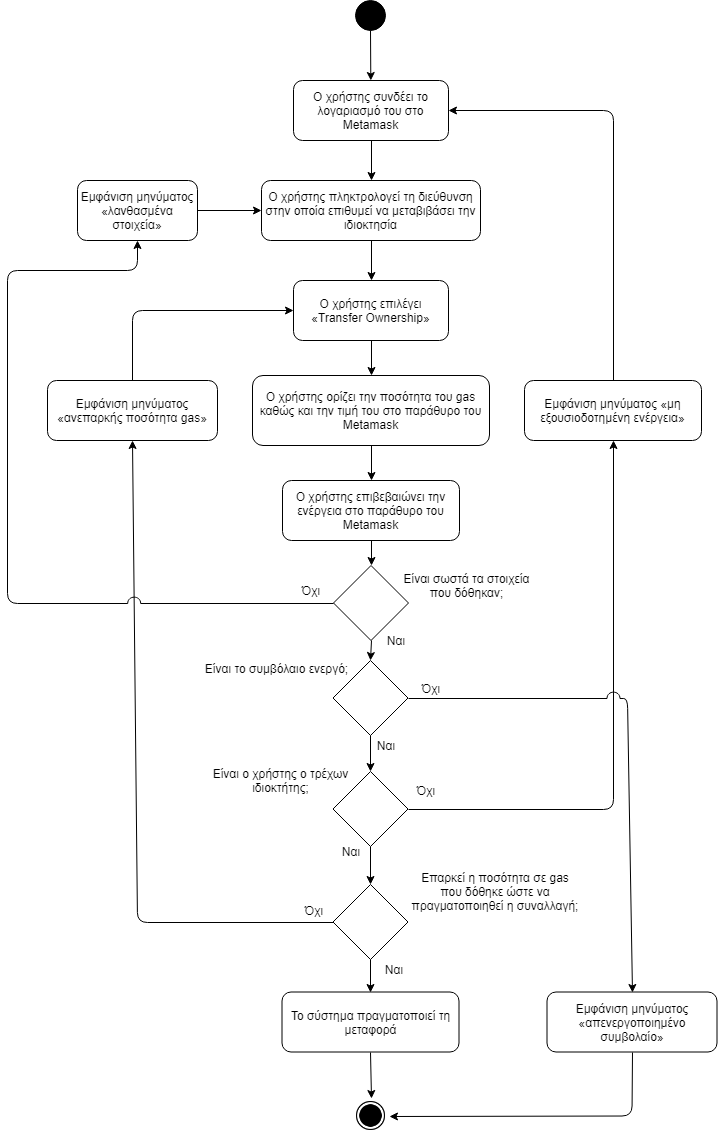

The diagram above was exported from draw.io. Its source (the exported page's mxGraphModel, read from the mxfile embedded in the PNG):
<mxGraphModel dx="1394" dy="-467" grid="1" gridSize="10" guides="1" tooltips="1" connect="1" arrows="1" fold="1" page="1" pageScale="1" pageWidth="827" pageHeight="1169" background="#ffffff" math="0" shadow="0">
  <root>
    <mxCell id="0" />
    <mxCell id="1" parent="0" />
    <mxCell id="Za0Gc3VCnr-K5jOjUkIN-56" value="" style="ellipse;whiteSpace=wrap;html=1;aspect=fixed;fillColor=#000000;gradientColor=none;" parent="1" vertex="1">
      <mxGeometry x="398" y="1200" width="30" height="30" as="geometry" />
    </mxCell>
    <mxCell id="Za0Gc3VCnr-K5jOjUkIN-57" value="Ο χρήστης συνδέει το λογαριασμό του στο Metamask" style="rounded=1;whiteSpace=wrap;html=1;fillColor=#ffffff;gradientColor=none;" parent="1" vertex="1">
      <mxGeometry x="336" y="1280" width="155" height="60" as="geometry" />
    </mxCell>
    <mxCell id="Za0Gc3VCnr-K5jOjUkIN-58" value="Ο χρήστης πληκτρολογεί τη διεύθυνση στην οποία επιθυμεί να μεταβιβάσει την ιδιοκτησία" style="rounded=1;whiteSpace=wrap;html=1;fillColor=#ffffff;gradientColor=none;" parent="1" vertex="1">
      <mxGeometry x="304" y="1380" width="219" height="60" as="geometry" />
    </mxCell>
    <mxCell id="Za0Gc3VCnr-K5jOjUkIN-59" value="Ο χρήστης επιλέγει «Transfer Ownership»" style="rounded=1;whiteSpace=wrap;html=1;fillColor=#ffffff;gradientColor=none;" parent="1" vertex="1">
      <mxGeometry x="336" y="1480" width="155" height="60" as="geometry" />
    </mxCell>
    <mxCell id="Za0Gc3VCnr-K5jOjUkIN-60" value="Ο χρήστης ορίζει την ποσότητα του gas καθώς και την τιμή του στο παράθυρο του Metamask" style="rounded=1;whiteSpace=wrap;html=1;fillColor=#ffffff;gradientColor=none;" parent="1" vertex="1">
      <mxGeometry x="295" y="1575" width="237" height="70" as="geometry" />
    </mxCell>
    <mxCell id="Za0Gc3VCnr-K5jOjUkIN-61" value="Ο χρήστης επιβεβαιώνει την ενέργεια στο παράθυρο του Metamask" style="rounded=1;whiteSpace=wrap;html=1;fillColor=#ffffff;gradientColor=none;" parent="1" vertex="1">
      <mxGeometry x="325" y="1680" width="177" height="60" as="geometry" />
    </mxCell>
    <mxCell id="Za0Gc3VCnr-K5jOjUkIN-62" value="" style="rhombus;whiteSpace=wrap;html=1;aspect=fixed;" parent="1" vertex="1">
      <mxGeometry x="375.5" y="1860" width="75" height="75" as="geometry" />
    </mxCell>
    <mxCell id="Za0Gc3VCnr-K5jOjUkIN-63" value="Είναι ο χρήστης ο τρέχων ιδιοκτήτης;" style="text;html=1;strokeColor=none;fillColor=none;align=center;verticalAlign=middle;whiteSpace=wrap;rounded=0;" parent="1" vertex="1">
      <mxGeometry x="234" y="1960" width="179" height="40" as="geometry" />
    </mxCell>
    <mxCell id="Za0Gc3VCnr-K5jOjUkIN-69" value="Ναι" style="text;html=1;strokeColor=none;fillColor=none;align=center;verticalAlign=middle;whiteSpace=wrap;rounded=0;" parent="1" vertex="1">
      <mxGeometry x="407.5" y="1935" width="40" height="20" as="geometry" />
    </mxCell>
    <mxCell id="Za0Gc3VCnr-K5jOjUkIN-70" value="Όχι" style="text;html=1;strokeColor=none;fillColor=none;align=center;verticalAlign=middle;whiteSpace=wrap;rounded=0;" parent="1" vertex="1">
      <mxGeometry x="452.5" y="1877.5" width="40" height="20" as="geometry" />
    </mxCell>
    <mxCell id="Za0Gc3VCnr-K5jOjUkIN-71" value="" style="rhombus;whiteSpace=wrap;html=1;aspect=fixed;" parent="1" vertex="1">
      <mxGeometry x="375.5" y="2084" width="75" height="75" as="geometry" />
    </mxCell>
    <mxCell id="Za0Gc3VCnr-K5jOjUkIN-72" value="Επαρκεί η ποσότητα σε gas που δόθηκε ώστε να πραγματοποιηθεί η συναλλαγή;" style="text;html=1;strokeColor=none;fillColor=none;align=center;verticalAlign=middle;whiteSpace=wrap;rounded=0;" parent="1" vertex="1">
      <mxGeometry x="452.5" y="2060.5" width="170" height="60" as="geometry" />
    </mxCell>
    <mxCell id="Za0Gc3VCnr-K5jOjUkIN-73" value="Ναι" style="text;html=1;strokeColor=none;fillColor=none;align=center;verticalAlign=middle;whiteSpace=wrap;rounded=0;" parent="1" vertex="1">
      <mxGeometry x="415.5" y="2159" width="40" height="20" as="geometry" />
    </mxCell>
    <mxCell id="Za0Gc3VCnr-K5jOjUkIN-74" value="Όχι" style="text;html=1;strokeColor=none;fillColor=none;align=center;verticalAlign=middle;whiteSpace=wrap;rounded=0;" parent="1" vertex="1">
      <mxGeometry x="335.5" y="2100" width="40" height="20" as="geometry" />
    </mxCell>
    <mxCell id="Za0Gc3VCnr-K5jOjUkIN-75" value="" style="shape=image;html=1;verticalAlign=top;verticalLabelPosition=bottom;labelBackgroundColor=#ffffff;imageAspect=0;aspect=fixed;image=https://cdn4.iconfinder.com/data/icons/ionicons/512/icon-ios7-circle-filled-128.png;fillColor=#000000;gradientColor=none;" parent="1" vertex="1">
      <mxGeometry x="395.5" y="2297.5" width="36" height="36" as="geometry" />
    </mxCell>
    <mxCell id="Za0Gc3VCnr-K5jOjUkIN-76" value="" style="endArrow=classic;html=1;exitX=0.5;exitY=1;exitDx=0;exitDy=0;" parent="1" source="Za0Gc3VCnr-K5jOjUkIN-56" target="Za0Gc3VCnr-K5jOjUkIN-57" edge="1">
      <mxGeometry width="50" height="50" relative="1" as="geometry">
        <mxPoint x="210" y="2190" as="sourcePoint" />
        <mxPoint x="260" y="2140" as="targetPoint" />
      </mxGeometry>
    </mxCell>
    <mxCell id="Za0Gc3VCnr-K5jOjUkIN-77" value="Εμφάνιση μηνύματος «μη εξουσιοδοτημένη ενέργεια»" style="rounded=1;whiteSpace=wrap;html=1;fillColor=#ffffff;gradientColor=none;" parent="1" vertex="1">
      <mxGeometry x="567" y="1580" width="177" height="60" as="geometry" />
    </mxCell>
    <mxCell id="Za0Gc3VCnr-K5jOjUkIN-79" value="Εμφάνιση μηνύματος «ανεπαρκής ποσότητα gas»" style="rounded=1;whiteSpace=wrap;html=1;" parent="1" vertex="1">
      <mxGeometry x="90" y="1580" width="170" height="60" as="geometry" />
    </mxCell>
    <mxCell id="Za0Gc3VCnr-K5jOjUkIN-80" value="" style="endArrow=classic;html=1;exitX=0.5;exitY=1;exitDx=0;exitDy=0;entryX=0.5;entryY=0;entryDx=0;entryDy=0;" parent="1" source="Za0Gc3VCnr-K5jOjUkIN-57" target="Za0Gc3VCnr-K5jOjUkIN-58" edge="1">
      <mxGeometry width="50" height="50" relative="1" as="geometry">
        <mxPoint x="423" y="1240" as="sourcePoint" />
        <mxPoint x="423.3125" y="1290" as="targetPoint" />
      </mxGeometry>
    </mxCell>
    <mxCell id="Za0Gc3VCnr-K5jOjUkIN-83" value="" style="endArrow=classic;html=1;exitX=0.5;exitY=1;exitDx=0;exitDy=0;entryX=0.5;entryY=0;entryDx=0;entryDy=0;" parent="1" source="Za0Gc3VCnr-K5jOjUkIN-58" target="Za0Gc3VCnr-K5jOjUkIN-59" edge="1">
      <mxGeometry width="50" height="50" relative="1" as="geometry">
        <mxPoint x="433" y="1250" as="sourcePoint" />
        <mxPoint x="433.3125" y="1300" as="targetPoint" />
      </mxGeometry>
    </mxCell>
    <mxCell id="Za0Gc3VCnr-K5jOjUkIN-84" value="" style="endArrow=classic;html=1;exitX=0.5;exitY=1;exitDx=0;exitDy=0;entryX=0.5;entryY=0;entryDx=0;entryDy=0;" parent="1" source="Za0Gc3VCnr-K5jOjUkIN-59" target="Za0Gc3VCnr-K5jOjUkIN-60" edge="1">
      <mxGeometry width="50" height="50" relative="1" as="geometry">
        <mxPoint x="443" y="1260" as="sourcePoint" />
        <mxPoint x="443.3125" y="1310" as="targetPoint" />
      </mxGeometry>
    </mxCell>
    <mxCell id="Za0Gc3VCnr-K5jOjUkIN-85" value="" style="endArrow=classic;html=1;exitX=0.5;exitY=1;exitDx=0;exitDy=0;entryX=0.5;entryY=0;entryDx=0;entryDy=0;" parent="1" source="Za0Gc3VCnr-K5jOjUkIN-60" target="Za0Gc3VCnr-K5jOjUkIN-61" edge="1">
      <mxGeometry width="50" height="50" relative="1" as="geometry">
        <mxPoint x="453" y="1270" as="sourcePoint" />
        <mxPoint x="453.3125" y="1320" as="targetPoint" />
      </mxGeometry>
    </mxCell>
    <mxCell id="Za0Gc3VCnr-K5jOjUkIN-89" value="" style="endArrow=classic;html=1;exitX=0;exitY=0.5;exitDx=0;exitDy=0;entryX=0.5;entryY=1;entryDx=0;entryDy=0;" parent="1" source="Za0Gc3VCnr-K5jOjUkIN-71" target="Za0Gc3VCnr-K5jOjUkIN-79" edge="1">
      <mxGeometry width="50" height="50" relative="1" as="geometry">
        <mxPoint x="444" y="1770" as="sourcePoint" />
        <mxPoint x="444" y="1810" as="targetPoint" />
        <Array as="points">
          <mxPoint x="180" y="2122" />
        </Array>
      </mxGeometry>
    </mxCell>
    <mxCell id="Za0Gc3VCnr-K5jOjUkIN-90" value="" style="endArrow=classic;html=1;exitX=0.5;exitY=0;exitDx=0;exitDy=0;entryX=0;entryY=0.5;entryDx=0;entryDy=0;" parent="1" source="Za0Gc3VCnr-K5jOjUkIN-79" target="Za0Gc3VCnr-K5jOjUkIN-59" edge="1">
      <mxGeometry width="50" height="50" relative="1" as="geometry">
        <mxPoint x="454" y="1780" as="sourcePoint" />
        <mxPoint x="454" y="1820" as="targetPoint" />
        <Array as="points">
          <mxPoint x="175" y="1510" />
        </Array>
      </mxGeometry>
    </mxCell>
    <mxCell id="Za0Gc3VCnr-K5jOjUkIN-92" value="" style="endArrow=classic;html=1;exitX=0.5;exitY=1;exitDx=0;exitDy=0;entryX=0.5;entryY=0;entryDx=0;entryDy=0;" parent="1" source="Za0Gc3VCnr-K5jOjUkIN-62" target="8HobkBCGG9B500jXsu6o-1" edge="1">
      <mxGeometry width="50" height="50" relative="1" as="geometry">
        <mxPoint x="463.5" y="1817.5" as="sourcePoint" />
        <mxPoint x="339.5" y="1887.5" as="targetPoint" />
      </mxGeometry>
    </mxCell>
    <mxCell id="Za0Gc3VCnr-K5jOjUkIN-94" value="Το σύστημα πραγματοποιεί τη μεταφορά" style="rounded=1;whiteSpace=wrap;html=1;fillColor=#ffffff;gradientColor=none;" parent="1" vertex="1">
      <mxGeometry x="324.5" y="2191.5" width="177" height="60" as="geometry" />
    </mxCell>
    <mxCell id="Za0Gc3VCnr-K5jOjUkIN-95" value="" style="endArrow=classic;html=1;entryX=0.5;entryY=0;entryDx=0;entryDy=0;exitX=0.5;exitY=1;exitDx=0;exitDy=0;" parent="1" source="Za0Gc3VCnr-K5jOjUkIN-71" target="Za0Gc3VCnr-K5jOjUkIN-94" edge="1">
      <mxGeometry width="50" height="50" relative="1" as="geometry">
        <mxPoint x="450" y="2170" as="sourcePoint" />
        <mxPoint x="423.5" y="2051.5" as="targetPoint" />
      </mxGeometry>
    </mxCell>
    <mxCell id="Za0Gc3VCnr-K5jOjUkIN-96" value="" style="endArrow=classic;html=1;exitX=0.5;exitY=1;exitDx=0;exitDy=0;entryX=0.5;entryY=0;entryDx=0;entryDy=0;" parent="1" source="Za0Gc3VCnr-K5jOjUkIN-94" target="Za0Gc3VCnr-K5jOjUkIN-75" edge="1">
      <mxGeometry width="50" height="50" relative="1" as="geometry">
        <mxPoint x="433.5" y="1976.5" as="sourcePoint" />
        <mxPoint x="433.5" y="2061.5" as="targetPoint" />
      </mxGeometry>
    </mxCell>
    <mxCell id="8HobkBCGG9B500jXsu6o-1" value="" style="rhombus;whiteSpace=wrap;html=1;aspect=fixed;" parent="1" vertex="1">
      <mxGeometry x="375.5" y="1971" width="75" height="75" as="geometry" />
    </mxCell>
    <mxCell id="8HobkBCGG9B500jXsu6o-2" value="" style="endArrow=classic;html=1;entryX=0.5;entryY=0;entryDx=0;entryDy=0;exitX=0.5;exitY=1;exitDx=0;exitDy=0;" parent="1" source="8HobkBCGG9B500jXsu6o-1" target="Za0Gc3VCnr-K5jOjUkIN-71" edge="1">
      <mxGeometry width="50" height="50" relative="1" as="geometry">
        <mxPoint x="459.5" y="2007.5" as="sourcePoint" />
        <mxPoint x="423.5" y="1937.5" as="targetPoint" />
      </mxGeometry>
    </mxCell>
    <mxCell id="8HobkBCGG9B500jXsu6o-3" value="Είναι το συμβόλαιο ενεργό;" style="text;html=1;strokeColor=none;fillColor=none;align=center;verticalAlign=middle;whiteSpace=wrap;rounded=0;" parent="1" vertex="1">
      <mxGeometry x="228.5" y="1847.5" width="179" height="40" as="geometry" />
    </mxCell>
    <mxCell id="8HobkBCGG9B500jXsu6o-4" value="Ναι" style="text;html=1;strokeColor=none;fillColor=none;align=center;verticalAlign=middle;whiteSpace=wrap;rounded=0;" parent="1" vertex="1">
      <mxGeometry x="373" y="2040.5" width="40" height="20" as="geometry" />
    </mxCell>
    <mxCell id="8HobkBCGG9B500jXsu6o-5" value="Όχι" style="text;html=1;strokeColor=none;fillColor=none;align=center;verticalAlign=middle;whiteSpace=wrap;rounded=0;" parent="1" vertex="1">
      <mxGeometry x="447.5" y="1980" width="40" height="20" as="geometry" />
    </mxCell>
    <mxCell id="8HobkBCGG9B500jXsu6o-7" value="Εμφάνιση μηνύματος «απενεργοποιημένο συμβολαίο»" style="rounded=1;whiteSpace=wrap;html=1;" parent="1" vertex="1">
      <mxGeometry x="589.5" y="2191.5" width="170" height="60" as="geometry" />
    </mxCell>
    <mxCell id="8HobkBCGG9B500jXsu6o-13" value="" style="endArrow=classic;html=1;exitX=0.5;exitY=0;exitDx=0;exitDy=0;entryX=1;entryY=0.5;entryDx=0;entryDy=0;" parent="1" source="Za0Gc3VCnr-K5jOjUkIN-77" target="Za0Gc3VCnr-K5jOjUkIN-57" edge="1">
      <mxGeometry width="50" height="50" relative="1" as="geometry">
        <mxPoint x="424" y="1350" as="sourcePoint" />
        <mxPoint x="424" y="1390" as="targetPoint" />
        <Array as="points">
          <mxPoint x="656" y="1310" />
        </Array>
      </mxGeometry>
    </mxCell>
    <mxCell id="8HobkBCGG9B500jXsu6o-14" value="" style="endArrow=classic;html=1;exitX=0.5;exitY=1;exitDx=0;exitDy=0;entryX=1;entryY=0.5;entryDx=0;entryDy=0;" parent="1" source="8HobkBCGG9B500jXsu6o-7" target="Za0Gc3VCnr-K5jOjUkIN-75" edge="1">
      <mxGeometry width="50" height="50" relative="1" as="geometry">
        <mxPoint x="422.5" y="2126.5" as="sourcePoint" />
        <mxPoint x="423.5" y="2201.5" as="targetPoint" />
        <Array as="points">
          <mxPoint x="674.5" y="2315.5" />
        </Array>
      </mxGeometry>
    </mxCell>
    <mxCell id="8HobkBCGG9B500jXsu6o-15" value="" style="endArrow=classic;html=1;entryX=0.5;entryY=1;entryDx=0;entryDy=0;exitX=1;exitY=0.5;exitDx=0;exitDy=0;" parent="1" source="8HobkBCGG9B500jXsu6o-1" target="Za0Gc3VCnr-K5jOjUkIN-77" edge="1">
      <mxGeometry width="50" height="50" relative="1" as="geometry">
        <mxPoint x="470" y="1950" as="sourcePoint" />
        <mxPoint x="424" y="1790" as="targetPoint" />
        <Array as="points">
          <mxPoint x="656" y="2009" />
        </Array>
      </mxGeometry>
    </mxCell>
    <mxCell id="8HobkBCGG9B500jXsu6o-18" value="" style="endArrow=classic;html=1;exitX=1;exitY=0.5;exitDx=0;exitDy=0;entryX=0.5;entryY=0;entryDx=0;entryDy=0;jumpStyle=arc;jumpSize=13;" parent="1" source="Za0Gc3VCnr-K5jOjUkIN-62" target="8HobkBCGG9B500jXsu6o-7" edge="1">
      <mxGeometry width="50" height="50" relative="1" as="geometry">
        <mxPoint x="69.5" y="2407.5" as="sourcePoint" />
        <mxPoint x="119.5" y="2357.5" as="targetPoint" />
        <Array as="points">
          <mxPoint x="670" y="1898" />
        </Array>
      </mxGeometry>
    </mxCell>
    <mxCell id="zKC-YzExbiIuCvpwrtFM-3" value="" style="rhombus;whiteSpace=wrap;html=1;fillColor=#ffffff;gradientColor=none;" parent="1" vertex="1">
      <mxGeometry x="376" y="1765" width="75" height="75" as="geometry" />
    </mxCell>
    <mxCell id="zKC-YzExbiIuCvpwrtFM-4" value="" style="endArrow=classic;html=1;exitX=0.5;exitY=1;exitDx=0;exitDy=0;entryX=0.5;entryY=0;entryDx=0;entryDy=0;" parent="1" source="Za0Gc3VCnr-K5jOjUkIN-61" target="zKC-YzExbiIuCvpwrtFM-3" edge="1">
      <mxGeometry width="50" height="50" relative="1" as="geometry">
        <mxPoint x="580" y="1770" as="sourcePoint" />
        <mxPoint x="630" y="1720" as="targetPoint" />
      </mxGeometry>
    </mxCell>
    <mxCell id="zKC-YzExbiIuCvpwrtFM-5" value="" style="endArrow=classic;html=1;exitX=0.5;exitY=1;exitDx=0;exitDy=0;entryX=0.5;entryY=0;entryDx=0;entryDy=0;" parent="1" source="zKC-YzExbiIuCvpwrtFM-3" target="Za0Gc3VCnr-K5jOjUkIN-62" edge="1">
      <mxGeometry width="50" height="50" relative="1" as="geometry">
        <mxPoint x="550" y="1800" as="sourcePoint" />
        <mxPoint x="600" y="1750" as="targetPoint" />
      </mxGeometry>
    </mxCell>
    <mxCell id="zKC-YzExbiIuCvpwrtFM-6" value="Όχι" style="text;html=1;strokeColor=none;fillColor=none;align=center;verticalAlign=middle;whiteSpace=wrap;rounded=0;" parent="1" vertex="1">
      <mxGeometry x="333" y="1780" width="40" height="20" as="geometry" />
    </mxCell>
    <mxCell id="zKC-YzExbiIuCvpwrtFM-7" value="Ναι" style="text;html=1;strokeColor=none;fillColor=none;align=center;verticalAlign=middle;whiteSpace=wrap;rounded=0;" parent="1" vertex="1">
      <mxGeometry x="417.5" y="1830" width="40" height="20" as="geometry" />
    </mxCell>
    <mxCell id="zKC-YzExbiIuCvpwrtFM-8" value="Εμφάνιση μηνύματος «λανθασμένα στοιχεία»" style="rounded=1;whiteSpace=wrap;html=1;" parent="1" vertex="1">
      <mxGeometry x="120" y="1380" width="120" height="60" as="geometry" />
    </mxCell>
    <mxCell id="zKC-YzExbiIuCvpwrtFM-9" value="" style="endArrow=classic;html=1;exitX=0;exitY=0.5;exitDx=0;exitDy=0;entryX=0.5;entryY=1;entryDx=0;entryDy=0;jumpStyle=arc;jumpSize=13;" parent="1" source="zKC-YzExbiIuCvpwrtFM-3" target="zKC-YzExbiIuCvpwrtFM-8" edge="1">
      <mxGeometry width="50" height="50" relative="1" as="geometry">
        <mxPoint x="100" y="1830" as="sourcePoint" />
        <mxPoint x="150" y="1780" as="targetPoint" />
        <Array as="points">
          <mxPoint x="50" y="1803" />
          <mxPoint x="50" y="1470" />
          <mxPoint x="180" y="1470" />
        </Array>
      </mxGeometry>
    </mxCell>
    <mxCell id="zKC-YzExbiIuCvpwrtFM-10" value="" style="endArrow=classic;html=1;exitX=1;exitY=0.5;exitDx=0;exitDy=0;entryX=0;entryY=0.5;entryDx=0;entryDy=0;" parent="1" source="zKC-YzExbiIuCvpwrtFM-8" target="Za0Gc3VCnr-K5jOjUkIN-58" edge="1">
      <mxGeometry width="50" height="50" relative="1" as="geometry">
        <mxPoint x="260" y="1340" as="sourcePoint" />
        <mxPoint x="310" y="1290" as="targetPoint" />
      </mxGeometry>
    </mxCell>
    <mxCell id="zKC-YzExbiIuCvpwrtFM-11" value="Είναι σωστά τα στοιχεία που δόθηκαν;" style="text;html=1;strokeColor=none;fillColor=none;align=center;verticalAlign=middle;whiteSpace=wrap;rounded=0;" parent="1" vertex="1">
      <mxGeometry x="437.5" y="1755" width="143" height="60" as="geometry" />
    </mxCell>
  </root>
</mxGraphModel>